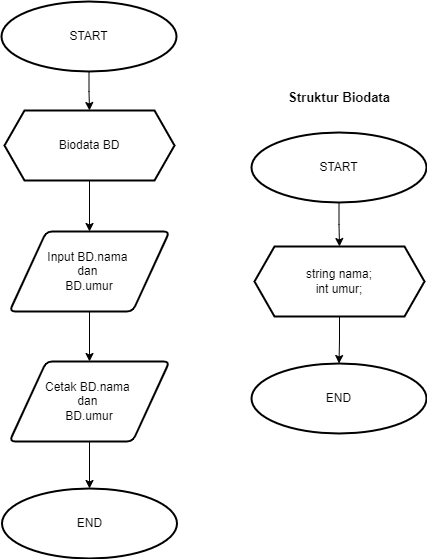

The diagram above was exported from draw.io. Its source (the exported page's mxGraphModel, read from the mxfile embedded in the PNG):
<mxGraphModel dx="782" dy="1875" grid="1" gridSize="10" guides="1" tooltips="1" connect="1" arrows="1" fold="1" page="1" pageScale="1" pageWidth="827" pageHeight="1169" math="0" shadow="0">
  <root>
    <mxCell id="WIyWlLk6GJQsqaUBKTNV-0" />
    <mxCell id="WIyWlLk6GJQsqaUBKTNV-1" parent="WIyWlLk6GJQsqaUBKTNV-0" />
    <mxCell id="rV63mxYoNeMx0w7suMuY-19" value="" style="group" vertex="1" connectable="0" parent="WIyWlLk6GJQsqaUBKTNV-1">
      <mxGeometry x="430" y="-1060" width="175" height="351" as="geometry" />
    </mxCell>
    <mxCell id="rV63mxYoNeMx0w7suMuY-12" value="Struktur Biodata" style="text;html=1;strokeColor=none;fillColor=none;align=center;verticalAlign=middle;whiteSpace=wrap;rounded=0;fontStyle=1;fontSize=13;" vertex="1" parent="rV63mxYoNeMx0w7suMuY-19">
      <mxGeometry x="17.5" width="140" height="30" as="geometry" />
    </mxCell>
    <mxCell id="rV63mxYoNeMx0w7suMuY-18" value="" style="group" vertex="1" connectable="0" parent="rV63mxYoNeMx0w7suMuY-19">
      <mxGeometry y="50" width="175" height="301" as="geometry" />
    </mxCell>
    <mxCell id="rV63mxYoNeMx0w7suMuY-13" value="START" style="strokeWidth=2;html=1;shape=mxgraph.flowchart.start_1;whiteSpace=wrap;strokeColor=default;" vertex="1" parent="rV63mxYoNeMx0w7suMuY-18">
      <mxGeometry width="175" height="70" as="geometry" />
    </mxCell>
    <mxCell id="rV63mxYoNeMx0w7suMuY-14" value="string nama;&lt;br&gt;int umur;" style="shape=hexagon;perimeter=hexagonPerimeter2;whiteSpace=wrap;html=1;fixedSize=1;strokeColor=default;strokeWidth=2;" vertex="1" parent="rV63mxYoNeMx0w7suMuY-18">
      <mxGeometry x="3" y="114" width="170" height="70" as="geometry" />
    </mxCell>
    <mxCell id="rV63mxYoNeMx0w7suMuY-16" value="" style="edgeStyle=orthogonalEdgeStyle;rounded=0;orthogonalLoop=1;jettySize=auto;html=1;fontSize=13;" edge="1" parent="rV63mxYoNeMx0w7suMuY-18" source="rV63mxYoNeMx0w7suMuY-13" target="rV63mxYoNeMx0w7suMuY-14">
      <mxGeometry relative="1" as="geometry" />
    </mxCell>
    <mxCell id="rV63mxYoNeMx0w7suMuY-15" value="END" style="strokeWidth=2;html=1;shape=mxgraph.flowchart.start_1;whiteSpace=wrap;strokeColor=default;" vertex="1" parent="rV63mxYoNeMx0w7suMuY-18">
      <mxGeometry y="231" width="175" height="70" as="geometry" />
    </mxCell>
    <mxCell id="rV63mxYoNeMx0w7suMuY-17" value="" style="edgeStyle=orthogonalEdgeStyle;rounded=0;orthogonalLoop=1;jettySize=auto;html=1;fontSize=13;" edge="1" parent="rV63mxYoNeMx0w7suMuY-18" source="rV63mxYoNeMx0w7suMuY-14" target="rV63mxYoNeMx0w7suMuY-15">
      <mxGeometry relative="1" as="geometry" />
    </mxCell>
    <mxCell id="rV63mxYoNeMx0w7suMuY-20" value="" style="group" vertex="1" connectable="0" parent="WIyWlLk6GJQsqaUBKTNV-1">
      <mxGeometry x="180" y="-1141" width="175.5" height="557" as="geometry" />
    </mxCell>
    <mxCell id="rV63mxYoNeMx0w7suMuY-0" value="START" style="strokeWidth=2;html=1;shape=mxgraph.flowchart.start_1;whiteSpace=wrap;strokeColor=default;" vertex="1" parent="rV63mxYoNeMx0w7suMuY-20">
      <mxGeometry width="175" height="70" as="geometry" />
    </mxCell>
    <mxCell id="rV63mxYoNeMx0w7suMuY-4" value="Biodata BD" style="shape=hexagon;perimeter=hexagonPerimeter2;whiteSpace=wrap;html=1;fixedSize=1;strokeColor=default;strokeWidth=2;" vertex="1" parent="rV63mxYoNeMx0w7suMuY-20">
      <mxGeometry x="3" y="109" width="170" height="70" as="geometry" />
    </mxCell>
    <mxCell id="rV63mxYoNeMx0w7suMuY-8" value="" style="edgeStyle=orthogonalEdgeStyle;rounded=0;orthogonalLoop=1;jettySize=auto;html=1;" edge="1" parent="rV63mxYoNeMx0w7suMuY-20" source="rV63mxYoNeMx0w7suMuY-0" target="rV63mxYoNeMx0w7suMuY-4">
      <mxGeometry relative="1" as="geometry" />
    </mxCell>
    <mxCell id="rV63mxYoNeMx0w7suMuY-5" value="Input BD.nama &lt;br&gt;dan &lt;br&gt;BD.umur" style="shape=parallelogram;html=1;strokeWidth=2;perimeter=parallelogramPerimeter;rounded=1;arcSize=12;size=0.23;whiteSpace=wrap;" vertex="1" parent="rV63mxYoNeMx0w7suMuY-20">
      <mxGeometry x="8" y="230" width="160" height="80" as="geometry" />
    </mxCell>
    <mxCell id="rV63mxYoNeMx0w7suMuY-9" value="" style="edgeStyle=orthogonalEdgeStyle;rounded=0;orthogonalLoop=1;jettySize=auto;html=1;" edge="1" parent="rV63mxYoNeMx0w7suMuY-20" source="rV63mxYoNeMx0w7suMuY-4" target="rV63mxYoNeMx0w7suMuY-5">
      <mxGeometry relative="1" as="geometry" />
    </mxCell>
    <mxCell id="rV63mxYoNeMx0w7suMuY-6" value="Cetak BD.nama &lt;br&gt;dan &lt;br&gt;BD.umur" style="shape=parallelogram;html=1;strokeWidth=2;perimeter=parallelogramPerimeter;rounded=1;arcSize=12;size=0.23;whiteSpace=wrap;" vertex="1" parent="rV63mxYoNeMx0w7suMuY-20">
      <mxGeometry x="8" y="360" width="160" height="80" as="geometry" />
    </mxCell>
    <mxCell id="rV63mxYoNeMx0w7suMuY-10" value="" style="edgeStyle=orthogonalEdgeStyle;rounded=0;orthogonalLoop=1;jettySize=auto;html=1;" edge="1" parent="rV63mxYoNeMx0w7suMuY-20" source="rV63mxYoNeMx0w7suMuY-5" target="rV63mxYoNeMx0w7suMuY-6">
      <mxGeometry relative="1" as="geometry" />
    </mxCell>
    <mxCell id="rV63mxYoNeMx0w7suMuY-7" value="END" style="strokeWidth=2;html=1;shape=mxgraph.flowchart.start_1;whiteSpace=wrap;strokeColor=default;" vertex="1" parent="rV63mxYoNeMx0w7suMuY-20">
      <mxGeometry x="0.5" y="487" width="175" height="70" as="geometry" />
    </mxCell>
    <mxCell id="rV63mxYoNeMx0w7suMuY-11" value="" style="edgeStyle=orthogonalEdgeStyle;rounded=0;orthogonalLoop=1;jettySize=auto;html=1;" edge="1" parent="rV63mxYoNeMx0w7suMuY-20" source="rV63mxYoNeMx0w7suMuY-6" target="rV63mxYoNeMx0w7suMuY-7">
      <mxGeometry relative="1" as="geometry" />
    </mxCell>
  </root>
</mxGraphModel>